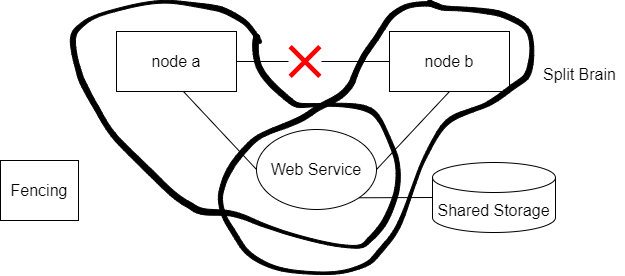

The diagram above was exported from draw.io. Its source (the exported page's mxGraphModel, read from the mxfile embedded in the PNG):
<mxGraphModel dx="2074" dy="1188" grid="0" gridSize="10" guides="1" tooltips="1" connect="1" arrows="1" fold="1" page="0" pageScale="1" pageWidth="850" pageHeight="1100" math="0" shadow="0">
  <root>
    <mxCell id="0" />
    <mxCell id="1" parent="0" />
    <mxCell id="pUH1FooEANzjMHFoQ20F-1" value="node a" style="rounded=0;whiteSpace=wrap;html=1;fontSize=16;" vertex="1" parent="1">
      <mxGeometry x="-123" y="17" width="120" height="60" as="geometry" />
    </mxCell>
    <mxCell id="pUH1FooEANzjMHFoQ20F-2" value="node b" style="rounded=0;whiteSpace=wrap;html=1;fontSize=16;" vertex="1" parent="1">
      <mxGeometry x="150" y="17" width="120" height="60" as="geometry" />
    </mxCell>
    <mxCell id="pUH1FooEANzjMHFoQ20F-3" value="Web Service" style="ellipse;whiteSpace=wrap;html=1;fontSize=16;" vertex="1" parent="1">
      <mxGeometry x="17" y="115" width="120" height="80" as="geometry" />
    </mxCell>
    <mxCell id="pUH1FooEANzjMHFoQ20F-4" value="Shared Storage" style="shape=cylinder3;whiteSpace=wrap;html=1;boundedLbl=1;backgroundOutline=1;size=15;fontSize=16;" vertex="1" parent="1">
      <mxGeometry x="193" y="148" width="123" height="70" as="geometry" />
    </mxCell>
    <mxCell id="pUH1FooEANzjMHFoQ20F-5" value="" style="endArrow=none;html=1;rounded=0;fontSize=12;startSize=8;endSize=8;curved=1;exitX=1;exitY=0.5;exitDx=0;exitDy=0;entryX=0;entryY=0.5;entryDx=0;entryDy=0;" edge="1" parent="1" source="pUH1FooEANzjMHFoQ20F-9" target="pUH1FooEANzjMHFoQ20F-2">
      <mxGeometry width="50" height="50" relative="1" as="geometry">
        <mxPoint x="175" y="225" as="sourcePoint" />
        <mxPoint x="225" y="175" as="targetPoint" />
      </mxGeometry>
    </mxCell>
    <mxCell id="pUH1FooEANzjMHFoQ20F-6" value="" style="endArrow=none;html=1;rounded=0;fontSize=12;startSize=8;endSize=8;curved=1;exitX=0;exitY=0.5;exitDx=0;exitDy=0;entryX=0.558;entryY=1;entryDx=0;entryDy=0;entryPerimeter=0;" edge="1" parent="1" source="pUH1FooEANzjMHFoQ20F-3" target="pUH1FooEANzjMHFoQ20F-1">
      <mxGeometry width="50" height="50" relative="1" as="geometry">
        <mxPoint x="175" y="225" as="sourcePoint" />
        <mxPoint x="225" y="175" as="targetPoint" />
      </mxGeometry>
    </mxCell>
    <mxCell id="pUH1FooEANzjMHFoQ20F-7" value="" style="endArrow=none;html=1;rounded=0;fontSize=12;startSize=8;endSize=8;curved=1;exitX=1;exitY=0.5;exitDx=0;exitDy=0;entryX=0.5;entryY=1;entryDx=0;entryDy=0;" edge="1" parent="1" source="pUH1FooEANzjMHFoQ20F-3" target="pUH1FooEANzjMHFoQ20F-2">
      <mxGeometry width="50" height="50" relative="1" as="geometry">
        <mxPoint x="27" y="165" as="sourcePoint" />
        <mxPoint x="-46" y="87" as="targetPoint" />
      </mxGeometry>
    </mxCell>
    <mxCell id="pUH1FooEANzjMHFoQ20F-8" value="" style="endArrow=none;html=1;rounded=0;fontSize=12;startSize=8;endSize=8;curved=1;exitX=1;exitY=1;exitDx=0;exitDy=0;entryX=0;entryY=0.5;entryDx=0;entryDy=0;entryPerimeter=0;" edge="1" parent="1" source="pUH1FooEANzjMHFoQ20F-3" target="pUH1FooEANzjMHFoQ20F-4">
      <mxGeometry width="50" height="50" relative="1" as="geometry">
        <mxPoint x="175" y="225" as="sourcePoint" />
        <mxPoint x="225" y="175" as="targetPoint" />
      </mxGeometry>
    </mxCell>
    <mxCell id="pUH1FooEANzjMHFoQ20F-10" value="" style="endArrow=none;html=1;rounded=0;fontSize=12;startSize=8;endSize=8;curved=1;exitX=1;exitY=0.5;exitDx=0;exitDy=0;entryX=0;entryY=0.5;entryDx=0;entryDy=0;" edge="1" parent="1" source="pUH1FooEANzjMHFoQ20F-1" target="pUH1FooEANzjMHFoQ20F-9">
      <mxGeometry width="50" height="50" relative="1" as="geometry">
        <mxPoint x="-3" y="47" as="sourcePoint" />
        <mxPoint x="150" y="47" as="targetPoint" />
      </mxGeometry>
    </mxCell>
    <mxCell id="pUH1FooEANzjMHFoQ20F-9" value="" style="shape=mxgraph.mockup.markup.redX;fillColor=#ff0000;html=1;shadow=0;whiteSpace=wrap;strokeColor=none;fontSize=16;" vertex="1" parent="1">
      <mxGeometry x="49" y="30.5" width="33" height="33" as="geometry" />
    </mxCell>
    <mxCell id="pUH1FooEANzjMHFoQ20F-13" value="" style="shape=stencil(nZ3ZkhzHDUW/hq8VuS/PsvwfihBlMSyLCkre/t6A6erpupg+ZemNnEl05wpcXNzM+VC/+fXH7375+KGkX3/78vmvH//56fvffvxQ//ShlE8///jxy6ff7F8f6rcf6jc/fP7y8S9fPv/95++//v+X77yl/+tvn//hn/Cvr3Z9HHO5VUn//vqTPI9U//uTP381+OnTz1eDkq8G/RgTDOzX5WrQjtbBoB1jXA3KMdkgS5fyMTcY1KPvq0E6NhmUo19nafOY8zH6pf06VoL26ZhN2ifoT9vHvM7pPGqG9ksHPI5eoL193Ly0t0Vc0H4c+dr/dmyYn9aONaR9g03X6tGKtE8wn83W69qfem7z99vno2dp32k+01GHtC8wn3Uf6bofyrGh/3XqEbABwQmodii1fYH5rO08H48DcCzYb9WG16R9h/msOX5+pf6kc/u+tc/w+XY85tT2sF52PErR9gPa23av2n9YX1v+vXR+6PNtebT/mz4/He3avpwb8N32eam/Kri+eaj/sQNHn9/P4/d0HmF/5npUbT+offCf/SjUPh1Z/dWC9uv87Zs7pOHOY153wzwynN5xrCzNJzZPGisKxRZ1zTYYcrU68zZX5DqDp7W1oMGWY4hnKGcseNE+yc6vR4Kjns/A84QeOriSfDrKJ3iCW19PiuGfhZ8/pP8b5zMrvrKzXOhoHfu61+wnDda3nKvzaF8wVJvnuXpmW3GCJkUjo4d2OFoPR/NoP87T82K/Fem/QR/YPzV4wn2e/RftBSlZrMkU6tSTWyyj/Wy78dr/avNPUO9E14/2Dcfbdb/VjmB4hM/n+TfPJ8hn3nz+kvlcCK2mpguGhejzpyJVw1q0n9dRpX05GsznUmRi2LLC/tnnbnm0N48Kn79D/zuG6q37zbA0QXlz37JgBtYLObikK2bZAIFDc/jluoUs3chkUHTPeT5DXSqny3kYlNMNvMIP/Ypv+w1AeSzSw6CdEOclormum+WtCyCZhxUZ9DhB6SuMJXlwnxi5LRDJ1u7rTJteob4ss7Q59q1jX/fSSJiXWKyTvGRknCUHrteVHpzLl6yZ5Kjovzxzua7DaCd4f4W9JYKMjh7DQkK+LtzgIxpjzpiIcTz7DQabvqGHWVoIeM1AYMWwrUFdss0sIDZxl6YGwmlQhnIg80JXzzcrJhFla9JhBghFtvr6adiFsEVSNzM7DtqwgaCpyU7AwIGA/TlPt/DKYEqXFqfSAcCbAXFbhj9ke899YvqX5MG1Sysx29AVw5vBJoOh67DySei84kvqdQyrMCpcOuh1w8hsjQ/rliKS3WoG9A0tnzjwYdCQpHCgk9WAtoYhnbXUgDyfQZc21AB5w6G8mBsQkTnVCZgBJcuOXboaYP67lbpaHQF9Twp/zKCBq+xZIa4ZUJcM7EhOvgZiRAM7Oq2Dv6Ep/7nMPTNJL+5+LUSVBna2jMFOCJyHHsCJGUwy2OoEdsK6gUGRJAYZU71R1C+ZwYaVdmRxHfQuGEUNKGjdoB6DurSUatoNPd98FC4eBpxvWMwUV7kHcq0WAmdSA/LeFm8EnOyJiMyigQDdvbBL5qt1DAtJoRWy+r0wTtsJrsGAVno9CirPBrAOdiBbMCCgawcydolIaTtfUhbbD4z2ykC4vM3cwQ6u0jbfouQ4nTT30/amDMUOpHaJo6gdSAkomwO7/1o2X8at4Sf4mj/shGS/DVHByUYK0CYxiTNmBtkMJOGw/UsJuK1rimEXfKsZNAmKlbs0tEJjh5YikO3NLN+Qzw3/yqAJEkhnIH5lIEWOuTHhMAPZGgbWqUxjB1KQgKcDtA6BvTJvS+7e/ZyMoWGMMwOppMyCGbt7IRlDPnP4lwaSi24+cUsDikU9gqE+BjEYmFqagWwNS/Fx8y2tx1moR1ZwHel64kZFVLlnGHRmVzk1tRwJ3b2dOCWk1t2ZFlTZJyZN7tyvXqOz9MOhiDBYnNJ4NJBvKFgoNAPhlwyNV9p89dw5T1wldqnq1rAUZJJB0RNnSQ4BXTOQOG1pFLEOO6sTMAOiTy1ALTHoqCdYW9ehMXOyIg3fsGK7ArnZOLAbwFJWumKhxSKaZCjO9MO0ekJf1IBUOBbRtArOWGNF7r5g8W0uJcrNgGhsC1C6WwtCuBnOtBvAmZ5NpRE+BupS4O59lsCRWYBSg4qppQWo2dWAataWNMWVJugwQi7qBpSLhrB706UxQ5WGiXIPgaHwRd57BOFeY4DltHgsxdE3NI1xdWMt3WKmFIvrwnTAg2xXAzqiluJLfKiTVzprhaMOJNW8YiJd6liaGkmJkMpYo29VfNSK6XEPILFmTF4t7g9Zh4RR1AzE85WFfqkPTV7LxIUzZCGZokuAiC7qmim6VIAG3TUBd60GsXBd87jC0MEMJBf1ghvNUlcZX57Ia/SuEC4PVKP4LIlBu5sliUBmkEmMOxQZZw7sLiheaoBy33Fi+WcDCChmIHIvM6AcqE9Nj23QKIqeYeGYijcDXbiGxOA7Bv1UUr3s0lQD0tj2qUoiM7g50yt8A6VlZiB5nO9WGsMIstCBGbtvvha6RCvdNexmVjr3oMcxg0pd6mHQDUnmHrWnjRVFXeFPZuztvlVmqaJc26ZVRDB+4rg60H7vEZWaYmbFth/RHMZAgw5CJJ8ldgIiIXHlIZ84idOZk6Y+w/bumOL/EQM90w+916t1UCHzTQQamk+/iUpeGoiAL/GZnnqmXRF544wDEkCJXZAuuDyZp1U8XxkcFB8E1xP8IV7DMJ/IZF39QGPYmuLXhCttMFSBbkbPZ8hY8FLl5HUEXsNwK6WWI8jCDBmTEsHSAQW6TJ9ahqJqxIHY2wwky/L8gdKyro6sci1rBFdZWa8xwl2GutEZe2opiV86M7uXyauQCBm3t6XHIm3zCzVwgDwBD7nouEnxUzCgMmc53db/a1DfMyBeo509fja4oVrG7xp0QJWNr928QxdlrosmLevcLJxTXrFLZFDfmSWKoqurQupm4dZQ32oGi3i+qRWOVs6c5RW5GbmZm8rrDJQX+dY3ocITXUSqf+eM5RtuZMlBl9/4Ss2uqv1prBPYLbChj0D8ykCZxIXnYTeFDm2jBmuHKn5PmGXtcER7wQxlB17j7W7pK4NYQyEiZM/wDYNnaepKu/SGa1laQ9lcAV86S4YNiFnfW0PWYFbaDFSj207H88pA2B8LxHgetrrKMdBrmIEqaBffwUtBATg2CmfesZh8+cc7dZ2nWRA8+LDFgG/emoEWzVnctgNVPm/cwNY8a96Ug4MU80awukNYXIlrr0uZ73XjBqK4rZ6s1stDej0Rq6E2x9UOoti4KWlHPcXgUmpUbEwudAayZW1Mm3YgUD3u0RiaXqaxMIazVDULutHb7ap7yUvQdB6i9KyzQbhgeC+qkksZm7WbrsK6Iqa9sLBjyyQEqh0pKk6tqErcfClrqv/eG0kvl88Js5H4nuqKm4m965v8+smAKCY785Isum+jInhciI3iHJcTBUnfTQqhKsPJWsxwd8X9AnUp6X3VN4jzKlmUlbMDQXI4vzwjs8RXs8aDSn861MSrGbhQPSkX8kdSvO7HnOkZATQuVGT6XpyrGdww2SJh2gllWF47Ct745tUUvXe+8REFg8JCGy9W3fYcNOJcrTV0LhKmNXFa2w7fMHHhLMMQunLx1SwzECJuDaylWtKTlxpQGPU7E+E2AOmF/FZGDgZ0ZyIwFQ4FaAwhjLoBrcN7NxoIbLRwKdUjAL1wsgP+GZi/1qVu5kYTW6fyCIsz5BoezVhMV9ZQ07aYRFjaDBTDVXwborZwYafwoKtekfOoR2OoSgCtzAsXnPHii4Q1vPiwbm7sB8Bk+QCFrBoUGHNhYC9BgeG39ugyZFCszsGXUkM+MDuyXiVURZyPpHciwhNBs/IYup64WZB9LC08SsV0ZQnyH+eFaZaqIjJnnvmur1R2xsLzULJ6vrubuFmndfDjMCWpMx6DHwSJxANXnM1AntS4ETP7a0HXhRssncnhQZzBeVkeKpLyahK9chDUnobR/ld+et8gqHlcNkWzFMRqfaHmyevLoq+evHBVvbfLE8igaMi6e7Qg5JZ+U/DmLYggl8Y3CFJgHzNy5fs9eTW2V2HlxrvEW+e0LSRalirb2sQIGi4CtIGfH8jWxhX5QOM0PptT+QkvDFAqo8HTn8LD9rHEhC8bKn/YEouEFJBUTrrDw2L+vAzMZ2CIKovtWyieMjoPmvDaUYtclJCtFetjRWsghpfokmsA2pWp96L7x8AP7ees5Qk7cSS7zFr5tR1LMpysZG9hQUp4DsR3FHjpgAV9xcGfJI0CN1qRULj2GcP+CHdRGOIkzR4z+8OkSXxmQihUGDKzkSnIrBiXhhuhuaImMKhQLAiSf8vhObuM/rNovMh8i6rqfG5+WFXfHVx4WpryGzcqIIWKd+8OSjF/oOsPF5BZWxlSms6lKSWLGtImtoxaxcc47eBKX2yluGVwb2l7xGLhCZKCwzUMre8m4k2G6Bgy1itLUUeY+PNDbpU4DnWtCfAzhWWqYiHxE0fh3bWbZyiTptyJnwUMXGPC+5gWlgVrJ0wXalP0n7AoU8O7egnjhMEWSTwz4oy6g6NFNWtLQTSPcbSFO1UZRcgtaPf4CW6DvVJi5RfgWrgaUfjF6PCqamFcOMNFIf78cE2a/ZUz1df2HfOinrX/A/Mu59pFMcEvjodnD/jZx1gt4LvzPT6Vgs9h9K43u3K6u40jmZ0/+s7XFVQAXrhmM/QOnz9DeHPlIlwbIZ2B64jFYGBBvE/lUfLNy0FTt8VbYHtpEG4UkRioT93YmS/n96kgKE98XtJrZ0UNKIfp4Q3RPJEQ7oH6zxMlKD1czs+T/6bB1PDtBlRsCzfs8mSpfxCWZa70/pG//HBnYP94+0MTP3z66aevf6fi+ff6hynsR1//qEX99j8=);lineShape=1;strokeColor=default;fontSize=16;" vertex="1" parent="1">
      <mxGeometry x="-169.17036362724343" y="-14.153388970664082" width="329.9474730027366" height="247.89158165367428" as="geometry" />
    </mxCell>
    <mxCell id="pUH1FooEANzjMHFoQ20F-14" value="" style="shape=stencil(lZ3Jkh3HDUW/prcVOQ9rWf4PRYgyGaZJBUVPf2+kW1Xv1UW9U8Ed1Up05YAELi6A7Lf80x8ff/n9w1sKf3z/9vXvH/796dfvH9/yX95S+vTl44dvn77bv97yz2/5p9++fvvwt29f//nl1/f//v2XNXL96x9f/7V+w3/e5drcclhSKfz3/Sdpa+n/P/jr+/jPn748jx9bzjL+zx9cj2/b6DI+FhwfdD4xwPj6g+PzNt18OoxP25gyPtH46McXWm/Y5tD9rzg+6u+fsN46dD55q/D7a99GOo0vuN5q53vefzuQBuOrzqduE/SnFt2ftk3YTxsf22n82CKtN2/pPJ+5tQnj09bP84lhq7RBdj/OGxrjlknANEi+wCpqAqWrwKQ1xy2c73DMWycBW+J5k2LZKliJMrcuX7BjJoGxz/gQ6FuKKPCnGTkExlZB8Yr9vrNAClugL7StyM2MWwVVNYEopsjOfoBA3boI5H2SrwTUWBe0pqXsl+sQOOzlK4EiX7BtANUoZk/P9y31rdNJ562JwNgaqLcJ5LNq2BUdNKXDIh4mL+xX6pWA+LQc0SiVuLWzLuXEAjaB86JzxitqAkG+UHDReapfyHVrcNLZHLlMqe3adS3Qd0f2JEB32v63WA37FRVunM24nE86D1Rv25OUVGDQlMx6y5QmKp8JBHGH5oDpC2HrZ2NsykI3LjlTWQ4IcS0w9nM9BNL+zWuBvtvqQyCj9V5XPp4FbKNBvc0KzakCE27cAhVnXVqmDU7aLGk/q4ZZ20ACcdfNJ4FCiw7qgUxggLbGqX56uRjYJXNQApVMoIHLMheoix5bANWIbTe9TwKE9swr6xfmjg2uBYqDhxN1KTr/UNntmkCqKlBAlxY6EoG4O7FrgbglmZI5AJqSTeB8RRdqhIOzLTlrt6FSgnxjD7mO8XX/DZfju+IGQ+GE35p6H0P5k4KYXcuO8eZdCKSrK7EoJZHD3Zpg+sjYbQ9BjvFp/+K1EVYltaiP5uMQRis43sWEFoXS+VoIKPvTcL1J9791tPBRfY5F6WR+bbfP+tMDgu2o+KhHBIVxv07H+LSf+IvxAjo7o6O4R1zH+LpF/P2iD73tQdmL/Y+y3o5BfNJIoQ+MFBxA7WxEs4aQ47BIL+5LlPFxtwAvxov7HplDVNXnUdAeVuVcRt2B2wv7U2Q+DfWzKwc0OuqDA0SDcaZ53fP5jnkzvp/1fxpohPnPLU8dP8nPBz3gGXdg+0pgyowSaqj5SAEGMzO4SQo9TICIGvPz4+wkZ9m37RVWCbKGuuPUV2hI/Pxs+0G+wlu1qgACtKHh9WTFM5ApN9kEGqwhRfeFweFEVixhAgRukuMUJmPGddvcFzpZx+FUY+yk8KsYqjgBug8Wpel9mMhCZq98JkBTqjuT8yxAJrupz1lr4Hg8+W2laNl8xlCBQkSKNwIDYZ3FlcKlzltux6s3sccWJuq2NgzgV5gYVQA5tqa+fDLhXFzCYpkZWkNX72mGDNGsiwMnc/KLTRW7lLZEpH9wpHbENZjAkC8EVL4VYgkEmMix1aR8rflcikFMQC6QCWBmISsKWyiAqPyiqjEaw5iiVM3CMfQFFxgtoETbWnef+YTEKJ1VPVSKvK1N8ymGJTsdXNdgth9w5Vpg7FjnCT0ToVUP/vcZntMuTVXvXpBYNIHpApIKU7L4VRcdEC9ZAJvOX7AQjCD6yhOev2AxISYKk5KjFqQSSWAxbxCBhGjGBNpZvR/JyWsBl2uzjSYzYwKCBCqjmVb1pE1/CS+ZgFhvu1KJqBGX5TE7QrGSheKyrWapyHqbgGyrGU9iF0xzhBxdlBk4RRMYwtcOvHHNXaDlxGgNc0d4TwJEg6/rclaNleyCbe1RYyDDBo04sKQ84coskUBW6FD4PphR6bKGiDRGr45+jRyHOpBoGI2yz31opGsCic5h7qnjXcBgI1FJ5g2ECzMBMsbmb8QDrRwM6NJIaltNgOI4c4E+LUQk9Sgaf+eORSrmxiXwy0yoGlAQbTUBKjMwKJLOZmYlu0A1DOxI8JoP9HEt4EgEC3KIEzCEJyyghVEDjLFhSAktszkxmJKhVD0HTsQaDhYzkwNmeRZlIDn6iffBsLxAOItOye1aeCFc401+e3aNRROHNNOx+Y+Q/JWAljAV9HHThZYpo0NZgaQvfaCEx1BGP06EoSu2lZoVNgIXAlwINB2qjHUPmF8J1LO2xoI5ybWtsmhOM0xnvSMXiNhJizGOEROAi68SgYCRot0HpSmQ2bcLJ0nPge5k3WgJmXgBSVPPxxa8skmaKkEHalZSfHrD+ZgZFu9WETOYnZfSqsres2ncUHdM/cpTZf39lE01VygRKJeRjKxup/B6XaqksFtz5Y4F98fwi0JbrIXrLpVadrh+Pb6rvjFrbYhNTGlGF7gSUzqe7ksvDq8xbHblixm52H547Md4qn/pQR1s5jh4ahVFRl/WXN0fF1JZMDV0PEacTavNIur/Iwh/jMeYuTkfgLUHzd13Nuhr/Pm8AuqPjc86/mZ/xOkFTPO0plRkQN68uWRB4IC/qz4zAGyOnQpczu1KagKSWUvfuoyn+2Ljp66XMhf+90e+L10RckRQ4/cnIsb3+8+VkOt8VZ+xsqT5+VNWxOtnxCjI6/8Rnr68X0nGE2fs7y9HNN4+cLW4tz+B9cHZN8402/ip9oHww9KH8GPji94XnE/XPMLN+KmUY8T5mP+KTh/I3/nSeGQDbbyWP2OSovtiZuZviu5/whBj4Q1tD6FKl958+w/ZQ8NLVcfjfrrcb+LKtqn2k9uRRtTzTZi3MryadH8Iv3nuiVsrDG8rk4QlB6M6MgzjNYsX5L5kZra6kp4Zz2sMVzu/5ylexVMSZRdc74zqLzi+8PFgxfVavCm5VY7vLP518SPhw+lqSriEd7quEy6uWBn5s/7PPXvwarw2C0WmdqYalBixit8EhAta3UW05Kl8VizIjc6pmD5yxt0ExOguLggLeINjXrhWYn1CGLCbEq6pFyfdkKMupZK46G66quLEjPA6allD5ZMbF708RLQvymyqACWepuvaumn+WWyqcJ0TczDTBUyrmohYvKqILkemkIvrtEl85bKL6RPWP80DQxwCbIVXuaDrFiLufzjlyxVJ6uF4ldzwHIbLemZm8syz+aQNaau5TjH1eSDWH0WxcuaiL3P+YlxNgJL6hi6EmV/ZNpqS71LhfN4q1pgqQIDHAJUSYqze3TGeJkAJD4OEWSBAwnTEwpxNBZDkqgo6C/dJetRcCpbR9Oz6kQrGpd3hkvv8tlTrlbb7yZfMm0u5k5NbNfyyrYNbyV1ZWZlcUeKCrxruHgvQRpiIhmzRJyLA+Lm5DMlNq80iIIRAr9w70xSR1c5TqjtDegjclAIV5UArN7iagKR6W+RHGLKyvi1xZU9WL2rfJJe1SotcORPdBxOQQNuUBQV8k0jgKQX1D3ZpidtvQRdtdoSgcZ2a9excNrDaqFyjCNHFqzROwo3Jzx84gDWYkK7OT5sTwwcQumuG4IKpixLF+ycipGqycblrVRJvlVtwIafYpUe5xbVAVnS/OkBINZxDMYxGULomhdIz3D3iIFjDYmvqV62uB31yF6MJCJe6Wjqo1nq64mwuvivDFWdzBW5x6brJXtScrDRLr4iCn1hoUwWwmtsVG02upSuXHRr8noEumpPuq+pMFj0xq7xQalQBgtJ5uJOe3Kzgq+on94BUNfdz4rZm5+Oeov5rCddmeSsRLrpAKD2SXBHKWjYJNAVANxtrIX1y+4TtO65M3gSw9T5qycRqfeEmpyCL5gah6ILLORDPRMcK2J0jXLn63N2tJh49FnVaq7SG29nEB00mW6IDQJObIlcPnyyaay1MIDiDj4SREhszIf4Zrm0xYbK2O1scOXns+pXYhzY1Suak6To7pVgdJgSutA19VfuQHdb4ajSMQt1rJgaUqD/L5ZIe2Yrri6k12Yt+oJdG9GGFlW2hO6BeZAR0O1H308AtFesE1zbdMfkaNOTuzFkF17Ze8ckQ14XbOfnhSOjOBehBayd6RNojaHRhATtZxaC55ke8/mK86HNjmO1giIXGN239Mr4ggRHVV1rYym36GjZz+WVyUXPEGlUfNAd8gqloLqxyW3nREtibZzyqli6vZ0KouEFz9+sZEtD/7p5F4bcCh6Ini5IoiJraTVrZXq1a164C5ABi1AzJ6rQhjUu6pYWxUHQ2ugzsPIvFtbXcvPnjAKAFSVQSFNuFALmx9RKfexmJQiLDc2mqAO7SgUCf2FS6Oct0BRUg1+qfJFntReT7XEv5egOLBSTCWU/jgXanosq3WG2G+s01MFGUtmqh3VtklOXxDwutUJIEhqOQA782MLXtMXM3qYVcUgCWBzr9R/buSQC/EF3Jaud37ZJSBLkjwZuLy+c1vKLZEVqZm9ZX91FUAXJt2cWZ631BemrPqUZmY59dHskidLJ8Fy8YMl9rAvq0bUJTWVxTYub+vIf2HwIBA9PiIHCaSF3aDRY2NXFvW3FvSa0wifippCedKkaBj8cBD4HCa8juyeOMjMLDkh4CCUnq4h4Mu3uKtSoFsep2iWOr7g3diYWyJiDBaeT3DIp7KNn8Klnv9Tjg+Rwi9xgaUJBatfVaH+2SKxCJ/DBkdRFP5NKH9XCwa2DCBxCiK9QJaMj8QxQTsUl1D+oMzG7X5NJOaCdrVtL85i0D16BTmYOo+jZOwQJYn33hAsPa3fO8/NrD9AWzFGNXX+yFT/lZCCUFpIxILEQT5xwwa96SBlWBC8xdTQjHeP59+oBPVaz377UgunLBvux/QP1fGXadD+Hg5jo7bwrepyaC2cWuIgRtoMH3GtxTHqw/PfgGBbK6a7zOhxxHD4q8uOzPj093Bezqye72U14jSuiLmwNRNw1VroEycUPD1KAlYUFrm77g+qaI5cf+fsXtePvH449l/Pbp8+f3v7Xx/P/1j2vYj97/MEf++X8=);lineShape=1;strokeColor=default;fontSize=16;" vertex="1" parent="1">
      <mxGeometry x="-21.13537622018066" y="-14.21661405343093" width="315.4434992643487" height="274.2344832661206" as="geometry" />
    </mxCell>
    <mxCell id="pUH1FooEANzjMHFoQ20F-22" value="Split Brain" style="text;html=1;align=center;verticalAlign=middle;resizable=0;points=[];autosize=1;strokeColor=none;fillColor=none;fontSize=16;" vertex="1" parent="1">
      <mxGeometry x="294.31" y="44" width="91" height="31" as="geometry" />
    </mxCell>
    <mxCell id="pUH1FooEANzjMHFoQ20F-25" value="Fencing" style="rounded=0;whiteSpace=wrap;html=1;fontSize=16;" vertex="1" parent="1">
      <mxGeometry x="-239" y="146" width="78" height="60" as="geometry" />
    </mxCell>
  </root>
</mxGraphModel>